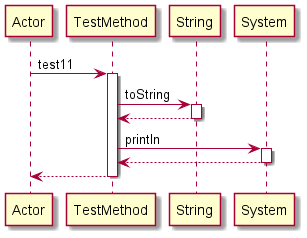

The diagram above was rendered by PlantUML. Its source (embedded in the PNG):
@startuml 
participant Actor 
Actor -> TestMethod: test11
activate TestMethod
TestMethod -> String: toString
activate String
String-->TestMethod
deactivate String
TestMethod -> System: println
activate System
System-->TestMethod
deactivate System
return 
@enduml